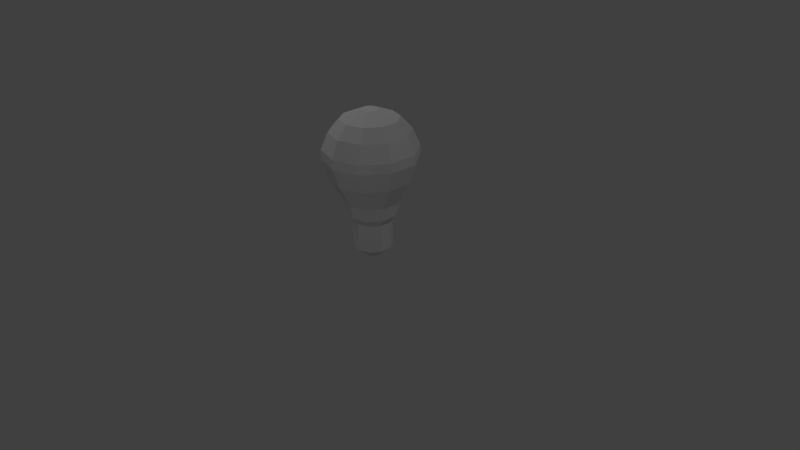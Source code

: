 # Source: light_bulb.blend  (saved by Blender 2.66.1; exported with 4.5.12 LTS)
import bpy
from mathutils import Matrix  # noqa: F401  (used for matrix-valued properties, if any)

bpy.ops.wm.read_factory_settings(use_empty=True)
scene = bpy.context.scene
scene.name = 'Scene'

# ---- collections
col_collection_1 = bpy.data.collections.new('Collection 1'); scene.collection.children.link(col_collection_1)

# ---- materials (node trees are filled in below, after node groups)
mat_light_bulb = bpy.data.materials.new('light_bulb')
mat_light_bulb.alpha_threshold = 0.0
mat_light_bulb.use_transparent_shadow = False
mat_light_bulb.roughness = 0.5
mat_light_bulb.line_color = (0.0, 0.0, 0.0, 1.0)

# ---- material node trees

# ---- world
world_world = bpy.data.worlds.new('World'); scene.world = world_world
world_world.color = (0.05088, 0.05088, 0.05088)
world_world.use_sun_shadow = False
world_world.sun_shadow_jitter_overblur = 0.0
world_world.cycles.sampling_method = 'MANUAL'
world_world.cycles.sample_map_resolution = 256

# ---- cameras
cam_camera = bpy.data.cameras.new('Camera')
cam_camera.clip_end = 100.0
cam_camera.lens = 35.0
cam_camera.sensor_width = 32.0
cam_camera.sensor_height = 18.0
cam_camera.ortho_scale = 7.314
cam_camera.dof.focus_distance = 0.0
cam_camera.dof.aperture_fstop = 128.0

# ---- lights
light_lamp_002 = bpy.data.lights.new('Lamp.002', 'POINT')
light_lamp_002.transmission_factor = 0.0
light_lamp_002.cutoff_distance = 30.0
light_lamp_002.energy = 100.0
light_lamp_002.shadow_buffer_clip_start = 1.001
light_lamp_002.shadow_soft_size = 0.1
light_lamp_002.shadow_maximum_resolution = 0.006
light_lamp_002.use_absolute_resolution = True
light_lamp_002.cycles.use_multiple_importance_sampling = False
light_lamp_001 = bpy.data.lights.new('Lamp.001', 'POINT')
light_lamp_001.transmission_factor = 0.0
light_lamp_001.cutoff_distance = 30.0
light_lamp_001.energy = 100.0
light_lamp_001.shadow_buffer_clip_start = 1.001
light_lamp_001.shadow_soft_size = 0.1
light_lamp_001.shadow_maximum_resolution = 0.006
light_lamp_001.use_absolute_resolution = True
light_lamp_001.cycles.use_multiple_importance_sampling = False
light_lamp = bpy.data.lights.new('Lamp', 'POINT')
light_lamp.transmission_factor = 0.0
light_lamp.cutoff_distance = 30.0
light_lamp.energy = 100.0
light_lamp.shadow_buffer_clip_start = 1.001
light_lamp.shadow_soft_size = 0.1
light_lamp.shadow_maximum_resolution = 0.006
light_lamp.use_absolute_resolution = True
light_lamp.cycles.use_multiple_importance_sampling = False

# ---- meshes
me_light_bulb = bpy.data.meshes.new('light_bulb')
me_light_bulb.from_pydata([(0.0, 0.251, 0.1527), (0.0, 0.251, 0.5144), (0.0, -0.251, 0.1527), (0.0, -0.251, 0.5144), (-0.1475, -0.203, 0.1527), (-0.1475, -0.203, 0.5144), (-0.2387, -0.07755, 0.1527), (-0.2387, -0.07755, 0.5144), (-0.2387, 0.07755, 0.1527), (-0.2387, 0.07755, 0.5144), (-0.1475, 0.203, 0.1527), (-0.1475, 0.203, 0.5144), (0.0, -0.1643, 0.0838), (-0.09658, -0.1329, 0.0838), (-0.1563, -0.05077, 0.0838), (-0.1563, 0.05077, 0.0838), (-0.09658, 0.1329, 0.0838), (0.0, -0.08542, 0.01193), (-0.05021, -0.06911, 0.01193), (-0.08124, -0.0264, 0.01193), (-0.08124, 0.0264, 0.01193), (-0.05021, 0.06911, 0.01193), (0.0, -0.3264, 0.6133), (-0.1919, -0.2641, 0.6133), (-0.3105, -0.1009, 0.6133), (-0.3105, 0.1009, 0.6133), (-0.1919, 0.2641, 0.6133), (0.0, 0.3525, 0.7839), (0.0, -0.3525, 0.7839), (-0.2072, -0.2852, 0.7839), (-0.3352, -0.1089, 0.7839), (-0.3352, 0.1089, 0.7839), (-0.2072, 0.2852, 0.7839), (0.0, -0.517, 1.086), (-0.3039, -0.4182, 1.086), (-0.4916, -0.1597, 1.086), (-0.4916, 0.1597, 1.086), (-0.3039, 0.4182, 1.086), (0.0, -0.6065, 1.35), (-0.3565, -0.4907, 1.35), (-0.5768, -0.1874, 1.35), (-0.5768, 0.1874, 1.35), (-0.3565, 0.4907, 1.35), (0.0, -0.6061, 1.476), (-0.3562, -0.4903, 1.476), (-0.5764, -0.1873, 1.476), (-0.5764, 0.1873, 1.476), (-0.3562, 0.4903, 1.476), (0.0, -0.5123, 1.694), (-0.3011, -0.4144, 1.694), (-0.4872, -0.1583, 1.694), (-0.4872, 0.1583, 1.694), (-0.3011, 0.4144, 1.694), (0.0, -0.3721, 1.849), (-0.2187, -0.3011, 1.849), (-0.3539, -0.115, 1.849), (-0.3539, 0.115, 1.849), (-0.2187, 0.3011, 1.849), (0.0, 0.1116, 1.96), (0.0, -0.1116, 1.96), (-0.06557, -0.09025, 1.96), (-0.1061, -0.03447, 1.96), (-0.1061, 0.03447, 1.96), (-0.06557, 0.09025, 1.96), (0.1475, -0.203, 0.1527), (0.1475, -0.203, 0.5144), (0.2387, -0.07755, 0.1527), (0.2387, -0.07755, 0.5144), (0.2387, 0.07755, 0.1527), (0.2387, 0.07755, 0.5144), (0.1475, 0.203, 0.1527), (0.1475, 0.203, 0.5144), (0.09658, -0.1329, 0.0838), (0.1563, -0.05077, 0.0838), (0.1563, 0.05077, 0.0838), (0.09658, 0.1329, 0.0838), (0.05021, -0.06911, 0.01193), (0.08124, -0.0264, 0.01193), (0.08124, 0.0264, 0.01193), (0.05021, 0.06911, 0.01193), (0.1919, -0.2641, 0.6133), (0.3105, -0.1009, 0.6133), (0.3105, 0.1009, 0.6133), (0.1919, 0.2641, 0.6133), (0.2072, -0.2852, 0.7839), (0.3352, -0.1089, 0.7839), (0.3352, 0.1089, 0.7839), (0.2072, 0.2852, 0.7839), (0.3039, -0.4182, 1.086), (0.4916, -0.1597, 1.086), (0.4916, 0.1597, 1.086), (0.3039, 0.4182, 1.086), (0.3565, -0.4907, 1.35), (0.5768, -0.1874, 1.35), (0.5768, 0.1874, 1.35), (0.3565, 0.4907, 1.35), (0.3562, -0.4903, 1.476), (0.5764, -0.1873, 1.476), (0.5764, 0.1873, 1.476), (0.3562, 0.4903, 1.476), (0.3011, -0.4144, 1.694), (0.4872, -0.1583, 1.694), (0.4872, 0.1583, 1.694), (0.3011, 0.4144, 1.694), (0.2187, -0.3011, 1.849), (0.3539, -0.115, 1.849), (0.3539, 0.115, 1.849), (0.2187, 0.3011, 1.849), (0.06557, -0.09025, 1.96), (0.1061, -0.03447, 1.96), (0.1061, 0.03447, 1.96), (0.06557, 0.09025, 1.96), (0.0, 0.1643, 0.0838), (0.0, 0.08542, 0.01193), (0.0, 0.3264, 0.6133), (0.0, 0.517, 1.086), (0.0, 0.6065, 1.35), (0.0, 0.6061, 1.476), (0.0, 0.5123, 1.694), (0.0, 0.3721, 1.849)], [], [(72, 73, 66, 64), (70, 71, 69, 68), (68, 69, 67, 66), (66, 67, 65, 64), (64, 65, 3, 2), (2, 3, 5, 4), (4, 5, 7, 6), (6, 7, 9, 8), (0, 1, 71, 70), (10, 11, 1, 0), (8, 9, 11, 10), (4, 6, 14, 13), (15, 16, 21, 20), (0, 70, 75, 112), (112, 16, 10, 0), (73, 74, 68, 66), (6, 8, 15, 14), (2, 4, 13, 12), (113, 79, 78, 77, 76, 17), (17, 18, 19, 20, 21, 113), (74, 75, 70, 68), (8, 10, 16, 15), (112, 75, 79, 113), (113, 21, 16, 112), (83, 82, 69, 71), (76, 77, 73, 72), (17, 76, 72, 12), (12, 13, 18, 17), (13, 14, 19, 18), (77, 78, 74, 73), (14, 15, 20, 19), (84, 28, 22, 80), (23, 22, 28, 29), (11, 9, 25, 26), (7, 5, 23, 24), (114, 83, 71, 1), (1, 11, 26, 114), (82, 81, 67, 69), (9, 7, 24, 25), (5, 3, 22, 23), (119, 107, 103, 118), (27, 87, 83, 114), (85, 84, 80, 81), (24, 23, 29, 30), (86, 85, 81, 82), (25, 24, 30, 31), (87, 86, 82, 83), (26, 25, 31, 32), (114, 26, 32, 27), (115, 91, 87, 27), (89, 88, 84, 85), (95, 94, 90, 91), (37, 36, 41, 42), (88, 33, 28, 84), (29, 28, 33, 34), (30, 29, 34, 35), (90, 89, 85, 86), (31, 30, 35, 36), (91, 90, 86, 87), (32, 31, 36, 37), (27, 32, 37, 115), (117, 99, 95, 116), (116, 95, 91, 115), (115, 37, 42, 116), (98, 97, 93, 94), (93, 92, 88, 89), (92, 38, 33, 88), (34, 33, 38, 39), (35, 34, 39, 40), (94, 93, 89, 90), (36, 35, 40, 41), (100, 48, 43, 96), (44, 43, 48, 49), (41, 40, 45, 46), (99, 98, 94, 95), (42, 41, 46, 47), (116, 42, 47, 117), (118, 103, 99, 117), (97, 96, 92, 93), (96, 43, 38, 92), (39, 38, 43, 44), (40, 39, 44, 45), (101, 100, 96, 97), (45, 44, 49, 50), (102, 101, 97, 98), (46, 45, 50, 51), (103, 102, 98, 99), (47, 46, 51, 52), (117, 47, 52, 118), (105, 104, 100, 101), (104, 53, 48, 100), (111, 110, 106, 107), (57, 56, 62, 63), (49, 48, 53, 54), (50, 49, 54, 55), (106, 105, 101, 102), (51, 50, 55, 56), (107, 106, 102, 103), (52, 51, 56, 57), (118, 52, 57, 119), (58, 63, 62, 61, 60, 59, 108, 109, 110, 111), (58, 111, 107, 119), (119, 57, 63, 58), (109, 108, 104, 105), (108, 59, 53, 104), (54, 53, 59, 60), (55, 54, 60, 61), (110, 109, 105, 106), (56, 55, 61, 62), (78, 79, 75, 74), (12, 72, 64, 2), (81, 80, 65, 67), (80, 22, 3, 65)])
_uv = me_light_bulb.uv_layers.new(name='UVMap')
_uv.uv.foreach_set('vector', [0.514, 0.0235, 0.5083, 0.02057, 0.5099, 0.01375, 0.5186, 0.01821, 0.5696, 0.08482, 0.5696, 0.2561, 0.5231, 0.2561, 0.5231, 0.08482, 0.5231, 0.08482, 0.5231, 0.2561, 0.4766, 0.2561, 0.4766, 0.08482, 0.4766, 0.08482, 0.4766, 0.2561, 0.4301, 0.2561, 0.4301, 0.08482, 0.4301, 0.08482, 0.4301, 0.2561, 0.3836, 0.2561, 0.3836, 0.08482, 0.3843, 0.08514, 0.3843, 0.2564, 0.4308, 0.2564, 0.4308, 0.08514, 0.4308, 0.08514, 0.4308, 0.2564, 0.4773, 0.2564, 0.4773, 0.08514, 0.4773, 0.08514, 0.4773, 0.2564, 0.5237, 0.2564, 0.5237, 0.08514, 0.616, 0.08482, 0.616, 0.2561, 0.5696, 0.2561, 0.5696, 0.08482, 0.5702, 0.08514, 0.5702, 0.2564, 0.6167, 0.2564, 0.6167, 0.08514, 0.5237, 0.08514, 0.5237, 0.2564, 0.5702, 0.2564, 0.5702, 0.08514, 0.4911, 0.01822, 0.4999, 0.01375, 0.5015, 0.02058, 0.4957, 0.02354, 0.508, 0.02057, 0.5137, 0.0235, 0.5094, 0.02866, 0.5064, 0.02715, 0.4858, 0.02622, 0.4914, 0.01822, 0.496, 0.02354, 0.4923, 0.02877, 0.5175, 0.02871, 0.5137, 0.0235, 0.5183, 0.01821, 0.524, 0.02614, 0.5083, 0.02057, 0.5018, 0.02058, 0.5001, 0.01375, 0.5099, 0.01375, 0.4999, 0.01375, 0.5096, 0.01375, 0.508, 0.02057, 0.5015, 0.02058, 0.4855, 0.02621, 0.4911, 0.01822, 0.4957, 0.02354, 0.492, 0.02876, 0.4733, 0.05706, 0.4711, 0.06363, 0.4656, 0.06769, 0.4586, 0.06769, 0.453, 0.06363, 0.4509, 0.05706, 0.4509, 0.05706, 0.453, 0.05048, 0.4586, 0.04642, 0.4656, 0.04642, 0.4711, 0.05048, 0.4733, 0.05706, 0.5018, 0.02058, 0.496, 0.02354, 0.4914, 0.01822, 0.5001, 0.01375, 0.5096, 0.01375, 0.5183, 0.01821, 0.5137, 0.0235, 0.508, 0.02057, 0.4923, 0.02877, 0.496, 0.02354, 0.5004, 0.02866, 0.4985, 0.03134, 0.5113, 0.03134, 0.5094, 0.02866, 0.5137, 0.0235, 0.5175, 0.02871, 0.4271, 0.333, 0.4818, 0.3449, 0.4861, 0.3039, 0.4386, 0.2915, 0.5097, 0.02866, 0.5067, 0.02715, 0.5083, 0.02057, 0.514, 0.0235, 0.5116, 0.03134, 0.5097, 0.02866, 0.514, 0.0235, 0.5178, 0.02871, 0.492, 0.02876, 0.4957, 0.02354, 0.5001, 0.02866, 0.4982, 0.03134, 0.4957, 0.02354, 0.5015, 0.02058, 0.5031, 0.02715, 0.5001, 0.02866, 0.5067, 0.02715, 0.5034, 0.02715, 0.5018, 0.02058, 0.5083, 0.02057, 0.5015, 0.02058, 0.508, 0.02057, 0.5064, 0.02715, 0.5031, 0.02715, 0.5967, 0.392, 0.6568, 0.3718, 0.6389, 0.3165, 0.5867, 0.3383, 0.4278, 0.3356, 0.37, 0.3097, 0.3505, 0.3679, 0.4153, 0.3904, 0.5788, 0.3031, 0.5337, 0.3097, 0.5355, 0.3495, 0.5873, 0.341, 0.4868, 0.3066, 0.4392, 0.2941, 0.4278, 0.3356, 0.4824, 0.3476, 0.3694, 0.3071, 0.4271, 0.333, 0.4386, 0.2915, 0.3923, 0.2674, 0.6204, 0.2844, 0.5788, 0.3031, 0.5873, 0.341, 0.6395, 0.3191, 0.4818, 0.3449, 0.5348, 0.3469, 0.533, 0.307, 0.4861, 0.3039, 0.5337, 0.3097, 0.4868, 0.3066, 0.4824, 0.3476, 0.5355, 0.3495, 0.4392, 0.2941, 0.393, 0.2701, 0.37, 0.3097, 0.4278, 0.3356, 0.3944, 0.7489, 0.4405, 0.7042, 0.4205, 0.6562, 0.3497, 0.701, 0.3499, 0.3653, 0.4146, 0.3878, 0.4271, 0.333, 0.3694, 0.3071, 0.5368, 0.3998, 0.5967, 0.392, 0.5867, 0.3383, 0.5348, 0.3469, 0.4824, 0.3476, 0.4278, 0.3356, 0.4153, 0.3904, 0.4774, 0.4011, 0.4768, 0.3985, 0.5368, 0.3998, 0.5348, 0.3469, 0.4818, 0.3449, 0.5355, 0.3495, 0.4824, 0.3476, 0.4774, 0.4011, 0.5375, 0.4025, 0.4146, 0.3878, 0.4768, 0.3985, 0.4818, 0.3449, 0.4271, 0.333, 0.5873, 0.341, 0.5355, 0.3495, 0.5375, 0.4025, 0.5974, 0.3947, 0.6395, 0.3191, 0.5873, 0.341, 0.5974, 0.3947, 0.6575, 0.3745, 0.3094, 0.4871, 0.4009, 0.4965, 0.4146, 0.3878, 0.3499, 0.3653, 0.5432, 0.4965, 0.6144, 0.4915, 0.5967, 0.392, 0.5368, 0.3998, 0.4024, 0.5705, 0.476, 0.5619, 0.4747, 0.4979, 0.4009, 0.4965, 0.615, 0.4941, 0.5439, 0.4992, 0.5447, 0.5622, 0.6176, 0.5641, 0.6144, 0.4915, 0.6959, 0.4758, 0.6568, 0.3718, 0.5967, 0.392, 0.4153, 0.3904, 0.3505, 0.3679, 0.3101, 0.4897, 0.4016, 0.4992, 0.4774, 0.4011, 0.4153, 0.3904, 0.4016, 0.4992, 0.4754, 0.5006, 0.4747, 0.4979, 0.5432, 0.4965, 0.5368, 0.3998, 0.4768, 0.3985, 0.5375, 0.4025, 0.4774, 0.4011, 0.4754, 0.5006, 0.5439, 0.4992, 0.4009, 0.4965, 0.4747, 0.4979, 0.4768, 0.3985, 0.4146, 0.3878, 0.5974, 0.3947, 0.5375, 0.4025, 0.5439, 0.4992, 0.615, 0.4941, 0.6575, 0.3745, 0.5974, 0.3947, 0.615, 0.4941, 0.6966, 0.4785, 0.3144, 0.6303, 0.4067, 0.6013, 0.4024, 0.5705, 0.3061, 0.589, 0.3061, 0.589, 0.4024, 0.5705, 0.4009, 0.4965, 0.3094, 0.4871, 0.6966, 0.4785, 0.615, 0.4941, 0.6176, 0.5641, 0.711, 0.5687, 0.4775, 0.5888, 0.5435, 0.5863, 0.5441, 0.5595, 0.476, 0.5619, 0.5441, 0.5595, 0.6169, 0.5615, 0.6144, 0.4915, 0.5432, 0.4965, 0.6169, 0.5615, 0.7103, 0.5661, 0.6959, 0.4758, 0.6144, 0.4915, 0.4016, 0.4992, 0.3101, 0.4897, 0.3068, 0.5916, 0.4031, 0.5732, 0.4754, 0.5006, 0.4016, 0.4992, 0.4031, 0.5732, 0.4767, 0.5646, 0.476, 0.5619, 0.5441, 0.5595, 0.5432, 0.4965, 0.4747, 0.4979, 0.5439, 0.4992, 0.4754, 0.5006, 0.4767, 0.5646, 0.5447, 0.5622, 0.6041, 0.6489, 0.6829, 0.6856, 0.7075, 0.6066, 0.6147, 0.5919, 0.4074, 0.6039, 0.3151, 0.6329, 0.3504, 0.7037, 0.4211, 0.6589, 0.5447, 0.5622, 0.4767, 0.5646, 0.4782, 0.5915, 0.5442, 0.589, 0.4067, 0.6013, 0.4775, 0.5888, 0.476, 0.5619, 0.4024, 0.5705, 0.6176, 0.5641, 0.5447, 0.5622, 0.5442, 0.589, 0.6154, 0.5945, 0.711, 0.5687, 0.6176, 0.5641, 0.6154, 0.5945, 0.7081, 0.6093, 0.3497, 0.701, 0.4205, 0.6562, 0.4067, 0.6013, 0.3144, 0.6303, 0.5435, 0.5863, 0.6147, 0.5919, 0.6169, 0.5615, 0.5441, 0.5595, 0.6147, 0.5919, 0.7075, 0.6066, 0.7103, 0.5661, 0.6169, 0.5615, 0.4031, 0.5732, 0.3068, 0.5916, 0.3151, 0.6329, 0.4074, 0.6039, 0.4767, 0.5646, 0.4031, 0.5732, 0.4074, 0.6039, 0.4782, 0.5915, 0.5407, 0.6362, 0.6041, 0.6489, 0.6147, 0.5919, 0.5435, 0.5863, 0.4782, 0.5915, 0.4074, 0.6039, 0.4211, 0.6589, 0.4824, 0.641, 0.4817, 0.6383, 0.5407, 0.6362, 0.5435, 0.5863, 0.4775, 0.5888, 0.5442, 0.589, 0.4782, 0.5915, 0.4824, 0.641, 0.5414, 0.6389, 0.4205, 0.6562, 0.4817, 0.6383, 0.4775, 0.5888, 0.4067, 0.6013, 0.6154, 0.5945, 0.5442, 0.589, 0.5414, 0.6389, 0.6048, 0.6516, 0.7081, 0.6093, 0.6154, 0.5945, 0.6048, 0.6516, 0.6836, 0.6882, 0.5363, 0.6841, 0.5864, 0.7009, 0.6041, 0.6489, 0.5407, 0.6362, 0.5864, 0.7009, 0.6407, 0.7458, 0.6829, 0.6856, 0.6041, 0.6489, 0.4848, 0.7765, 0.504, 0.7689, 0.4882, 0.6852, 0.4405, 0.7042, 0.5871, 0.7036, 0.5369, 0.6868, 0.5247, 0.7731, 0.5433, 0.783, 0.4211, 0.6589, 0.3504, 0.7037, 0.395, 0.7515, 0.4411, 0.7069, 0.4824, 0.641, 0.4211, 0.6589, 0.4411, 0.7069, 0.4888, 0.6879, 0.4882, 0.6852, 0.5363, 0.6841, 0.5407, 0.6362, 0.4817, 0.6383, 0.5414, 0.6389, 0.4824, 0.641, 0.4888, 0.6879, 0.5369, 0.6868, 0.4405, 0.7042, 0.4882, 0.6852, 0.4817, 0.6383, 0.4205, 0.6562, 0.6048, 0.6516, 0.5414, 0.6389, 0.5369, 0.6868, 0.5871, 0.7036, 0.6836, 0.6882, 0.6048, 0.6516, 0.5871, 0.7036, 0.6413, 0.7484, 0.5421, 0.8109, 0.5366, 0.7912, 0.5219, 0.779, 0.5038, 0.779, 0.4892, 0.7912, 0.4836, 0.8109, 0.4892, 0.8306, 0.5038, 0.8428, 0.5219, 0.8428, 0.5366, 0.8306, 0.4704, 0.7937, 0.4848, 0.7765, 0.4405, 0.7042, 0.3944, 0.7489, 0.6413, 0.7484, 0.5871, 0.7036, 0.5433, 0.783, 0.5578, 0.8014, 0.524, 0.7705, 0.5427, 0.7804, 0.5864, 0.7009, 0.5363, 0.6841, 0.5427, 0.7804, 0.5571, 0.7988, 0.6407, 0.7458, 0.5864, 0.7009, 0.4411, 0.7069, 0.395, 0.7515, 0.4711, 0.7963, 0.4855, 0.7791, 0.4888, 0.6879, 0.4411, 0.7069, 0.4855, 0.7791, 0.5046, 0.7716, 0.504, 0.7689, 0.524, 0.7705, 0.5363, 0.6841, 0.4882, 0.6852, 0.5369, 0.6868, 0.4888, 0.6879, 0.5046, 0.7716, 0.5247, 0.7731, 0.5034, 0.02715, 0.5004, 0.02866, 0.496, 0.02354, 0.5018, 0.02058, 0.5178, 0.02871, 0.514, 0.0235, 0.5186, 0.01821, 0.5243, 0.02614, 0.5348, 0.3469, 0.5867, 0.3383, 0.5782, 0.3005, 0.533, 0.307, 0.5867, 0.3383, 0.6389, 0.3165, 0.6197, 0.2818, 0.5782, 0.3005])
me_light_bulb.materials.append(mat_light_bulb)
me_light_bulb.use_remesh_preserve_volume = False
me_light_bulb.use_remesh_preserve_attributes = False
me_light_bulb.use_mirror_vertex_groups = False
me_light_bulb.update()

# ---- objects
ob_lamp_002 = bpy.data.objects.new('Lamp.002', light_lamp_002)
ob_lamp_001 = bpy.data.objects.new('Lamp.001', light_lamp_001)
ob_light_bulb = bpy.data.objects.new('light_bulb', me_light_bulb)
ob_lamp = bpy.data.objects.new('Lamp', light_lamp)
ob_camera = bpy.data.objects.new('Camera', cam_camera)

# ---- transforms, parenting, visibility, modifiers, constraints
ob_lamp_002.location = (4.076, -5.338, 5.904)
ob_lamp_002.rotation_euler = (0.6503, 0.05522, 1.866)
ob_lamp_002.lock_rotations_4d = False
ob_lamp_002.empty_display_type = 'ARROWS'
ob_lamp_002.color = (0.0, 0.0, 0.0, 0.0)
ob_lamp_002.lineart.crease_threshold = 0.0
ob_lamp_001.location = (-3.484, 0.005931, 5.904)
ob_lamp_001.rotation_euler = (0.6503, 0.05522, 1.866)
ob_lamp_001.lock_rotations_4d = False
ob_lamp_001.empty_display_type = 'ARROWS'
ob_lamp_001.color = (0.0, 0.0, 0.0, 0.0)
ob_lamp_001.lineart.crease_threshold = 0.0
ob_light_bulb.location = (0.0, 0.0, 0.0)
ob_light_bulb.lineart.crease_threshold = 0.0
ob_lamp.location = (4.076, 5.503, 5.904)
ob_lamp.rotation_euler = (0.6503, 0.05522, 1.866)
ob_lamp.lock_rotations_4d = False
ob_lamp.empty_display_type = 'ARROWS'
ob_lamp.color = (0.0, 0.0, 0.0, 0.0)
ob_lamp.lineart.crease_threshold = 0.0
ob_camera.location = (7.481, -6.508, 5.344)
ob_camera.rotation_euler = (1.109, 0.01082, 0.8149)
ob_camera.lock_rotations_4d = False
ob_camera.empty_display_type = 'ARROWS'
ob_camera.color = (0.0, 0.0, 0.0, 0.0)
ob_camera.display_type = 'WIRE'
ob_camera.lineart.crease_threshold = 0.0

# ---- collection membership
col_collection_1.objects.link(ob_lamp_002)
col_collection_1.objects.link(ob_lamp_001)
col_collection_1.objects.link(ob_light_bulb)
col_collection_1.objects.link(ob_lamp)
col_collection_1.objects.link(ob_camera)

# ---- scene / render settings (as saved in the file)
scene.camera = ob_camera
scene.frame_start = 1; scene.frame_end = 250; scene.frame_set(1)
scene.render.engine = 'BLENDER_EEVEE_NEXT'
scene.render.image_settings.color_mode = 'RGB'
scene.render.image_settings.compression = 90
scene.render.resolution_percentage = 50
scene.render.dither_intensity = 0.0
scene.render.bake_margin = 2
scene.cycles.use_denoising = False
scene.cycles.samples = 10
scene.cycles.sampling_pattern = 'TABULATED_SOBOL'
scene.cycles.light_sampling_threshold = 0.0
scene.cycles.use_adaptive_sampling = False
scene.cycles.use_light_tree = False
scene.cycles.blur_glossy = 0.0
scene.cycles.volume_bounces = 1
scene.cycles.pixel_filter_type = 'GAUSSIAN'
scene.cycles.sample_clamp_indirect = 0.0
scene.view_settings.view_transform = 'Standard'
bpy.context.view_layer.update()
